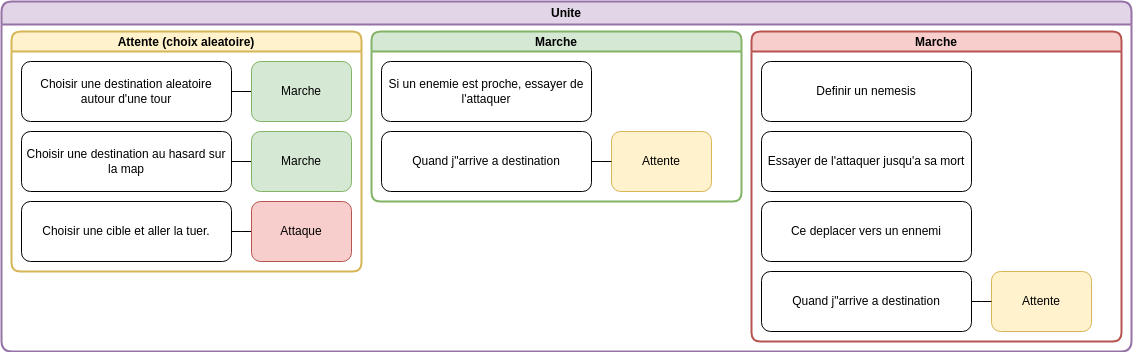

The diagram above was exported from draw.io. Its source (the exported page's mxGraphModel, read from the mxfile embedded in the PNG):
<mxGraphModel dx="923" dy="605" grid="1" gridSize="10" guides="1" tooltips="1" connect="1" arrows="1" fold="1" page="1" pageScale="1" pageWidth="3300" pageHeight="4681" background="none" math="0" shadow="0">
  <root>
    <mxCell id="0" />
    <mxCell id="1" parent="0" />
    <mxCell id="zwgW6ngFuWu30HMtUHn9-33" value="Unite" style="swimlane;whiteSpace=wrap;html=1;fillColor=#e1d5e7;strokeColor=#9673a6;rounded=1;fillStyle=solid;strokeWidth=2;" parent="1" vertex="1">
      <mxGeometry x="410" y="700" width="1130" height="350" as="geometry" />
    </mxCell>
    <mxCell id="zwgW6ngFuWu30HMtUHn9-34" value="Marche" style="swimlane;startSize=20;horizontal=1;containerType=tree;newEdgeStyle={&quot;edgeStyle&quot;:&quot;elbowEdgeStyle&quot;,&quot;startArrow&quot;:&quot;none&quot;,&quot;endArrow&quot;:&quot;none&quot;};rounded=1;labelBackgroundColor=none;fillColor=#d5e8d4;strokeColor=#82b366;swimlaneFillColor=none;strokeWidth=2;" parent="zwgW6ngFuWu30HMtUHn9-33" vertex="1">
      <mxGeometry x="370" y="30" width="370" height="170" as="geometry">
        <mxRectangle x="10" y="30" width="80" height="30" as="alternateBounds" />
      </mxGeometry>
    </mxCell>
    <UserObject label="Si un enemie est proche, essayer de l'attaquer" treeRoot="1" id="zwgW6ngFuWu30HMtUHn9-36">
      <mxCell style="whiteSpace=wrap;html=1;align=center;treeFolding=1;treeMoving=1;newEdgeStyle={&quot;edgeStyle&quot;:&quot;elbowEdgeStyle&quot;,&quot;startArrow&quot;:&quot;none&quot;,&quot;endArrow&quot;:&quot;none&quot;};rounded=1;glass=0;" parent="zwgW6ngFuWu30HMtUHn9-34" vertex="1">
        <mxGeometry x="10" y="30" width="210" height="60" as="geometry" />
      </mxCell>
    </UserObject>
    <UserObject label="Quand j&quot;arrive a destination" treeRoot="1" id="zwgW6ngFuWu30HMtUHn9-40">
      <mxCell style="whiteSpace=wrap;html=1;align=center;treeFolding=1;treeMoving=1;newEdgeStyle={&quot;edgeStyle&quot;:&quot;elbowEdgeStyle&quot;,&quot;startArrow&quot;:&quot;none&quot;,&quot;endArrow&quot;:&quot;none&quot;};rounded=1;glass=0;" parent="zwgW6ngFuWu30HMtUHn9-34" vertex="1">
        <mxGeometry x="10" y="100" width="210" height="60" as="geometry" />
      </mxCell>
    </UserObject>
    <mxCell id="zwgW6ngFuWu30HMtUHn9-41" value="Attente" style="whiteSpace=wrap;html=1;align=center;verticalAlign=middle;treeFolding=1;treeMoving=1;newEdgeStyle={&quot;edgeStyle&quot;:&quot;elbowEdgeStyle&quot;,&quot;startArrow&quot;:&quot;none&quot;,&quot;endArrow&quot;:&quot;none&quot;};shadow=0;rounded=1;fillColor=#fff2cc;strokeColor=#d6b656;" parent="zwgW6ngFuWu30HMtUHn9-34" vertex="1">
      <mxGeometry x="240" y="100" width="100" height="60" as="geometry" />
    </mxCell>
    <mxCell id="zwgW6ngFuWu30HMtUHn9-42" style="edgeStyle=elbowEdgeStyle;rounded=0;orthogonalLoop=1;jettySize=auto;html=1;startArrow=none;endArrow=none;" parent="zwgW6ngFuWu30HMtUHn9-34" source="zwgW6ngFuWu30HMtUHn9-40" target="zwgW6ngFuWu30HMtUHn9-41" edge="1">
      <mxGeometry relative="1" as="geometry" />
    </mxCell>
    <mxCell id="zwgW6ngFuWu30HMtUHn9-57" value="Attente (choix aleatoire)" style="swimlane;startSize=20;horizontal=1;containerType=tree;newEdgeStyle={&quot;edgeStyle&quot;:&quot;elbowEdgeStyle&quot;,&quot;startArrow&quot;:&quot;none&quot;,&quot;endArrow&quot;:&quot;none&quot;};rounded=1;labelBackgroundColor=none;fillColor=#fff2cc;strokeColor=#d6b656;swimlaneFillColor=none;strokeWidth=2;" parent="zwgW6ngFuWu30HMtUHn9-33" vertex="1">
      <mxGeometry x="10" y="30" width="350" height="240" as="geometry" />
    </mxCell>
    <mxCell id="zwgW6ngFuWu30HMtUHn9-58" style="edgeStyle=elbowEdgeStyle;rounded=0;orthogonalLoop=1;jettySize=auto;html=1;startArrow=none;endArrow=none;" parent="zwgW6ngFuWu30HMtUHn9-57" source="zwgW6ngFuWu30HMtUHn9-59" target="zwgW6ngFuWu30HMtUHn9-60" edge="1">
      <mxGeometry relative="1" as="geometry" />
    </mxCell>
    <UserObject label="Choisir une destination aleatoire autour d'une tour" treeRoot="1" id="zwgW6ngFuWu30HMtUHn9-59">
      <mxCell style="whiteSpace=wrap;html=1;align=center;treeFolding=1;treeMoving=1;newEdgeStyle={&quot;edgeStyle&quot;:&quot;elbowEdgeStyle&quot;,&quot;startArrow&quot;:&quot;none&quot;,&quot;endArrow&quot;:&quot;none&quot;};rounded=1;glass=0;" parent="zwgW6ngFuWu30HMtUHn9-57" vertex="1">
        <mxGeometry x="10" y="30" width="210" height="60" as="geometry" />
      </mxCell>
    </UserObject>
    <mxCell id="zwgW6ngFuWu30HMtUHn9-60" value="Marche" style="whiteSpace=wrap;html=1;align=center;verticalAlign=middle;treeFolding=1;treeMoving=1;newEdgeStyle={&quot;edgeStyle&quot;:&quot;elbowEdgeStyle&quot;,&quot;startArrow&quot;:&quot;none&quot;,&quot;endArrow&quot;:&quot;none&quot;};shadow=0;rounded=1;fillColor=#d5e8d4;strokeColor=#82b366;" parent="zwgW6ngFuWu30HMtUHn9-57" vertex="1">
      <mxGeometry x="240" y="30" width="100" height="60" as="geometry" />
    </mxCell>
    <mxCell id="zwgW6ngFuWu30HMtUHn9-67" style="edgeStyle=elbowEdgeStyle;rounded=0;orthogonalLoop=1;jettySize=auto;html=1;startArrow=none;endArrow=none;" parent="zwgW6ngFuWu30HMtUHn9-57" source="zwgW6ngFuWu30HMtUHn9-68" target="zwgW6ngFuWu30HMtUHn9-69" edge="1">
      <mxGeometry relative="1" as="geometry" />
    </mxCell>
    <UserObject label="Choisir une destination au hasard sur la map" treeRoot="1" id="zwgW6ngFuWu30HMtUHn9-68">
      <mxCell style="whiteSpace=wrap;html=1;align=center;treeFolding=1;treeMoving=1;newEdgeStyle={&quot;edgeStyle&quot;:&quot;elbowEdgeStyle&quot;,&quot;startArrow&quot;:&quot;none&quot;,&quot;endArrow&quot;:&quot;none&quot;};rounded=1;glass=0;" parent="zwgW6ngFuWu30HMtUHn9-57" vertex="1">
        <mxGeometry x="10" y="100" width="210" height="60" as="geometry" />
      </mxCell>
    </UserObject>
    <mxCell id="zwgW6ngFuWu30HMtUHn9-69" value="Marche" style="whiteSpace=wrap;html=1;align=center;verticalAlign=middle;treeFolding=1;treeMoving=1;newEdgeStyle={&quot;edgeStyle&quot;:&quot;elbowEdgeStyle&quot;,&quot;startArrow&quot;:&quot;none&quot;,&quot;endArrow&quot;:&quot;none&quot;};shadow=0;rounded=1;fillColor=#d5e8d4;strokeColor=#82b366;" parent="zwgW6ngFuWu30HMtUHn9-57" vertex="1">
      <mxGeometry x="240" y="100" width="100" height="60" as="geometry" />
    </mxCell>
    <mxCell id="2FEYPH3dbzhSgCSSxdkr-27" style="edgeStyle=elbowEdgeStyle;rounded=0;orthogonalLoop=1;jettySize=auto;html=1;startArrow=none;endArrow=none;" edge="1" parent="zwgW6ngFuWu30HMtUHn9-57" source="2FEYPH3dbzhSgCSSxdkr-28" target="2FEYPH3dbzhSgCSSxdkr-29">
      <mxGeometry relative="1" as="geometry" />
    </mxCell>
    <UserObject label="Choisir une cible et aller la tuer." treeRoot="1" id="2FEYPH3dbzhSgCSSxdkr-28">
      <mxCell style="whiteSpace=wrap;html=1;align=center;treeFolding=1;treeMoving=1;newEdgeStyle={&quot;edgeStyle&quot;:&quot;elbowEdgeStyle&quot;,&quot;startArrow&quot;:&quot;none&quot;,&quot;endArrow&quot;:&quot;none&quot;};rounded=1;glass=0;" vertex="1" parent="zwgW6ngFuWu30HMtUHn9-57">
        <mxGeometry x="10" y="170" width="210" height="60" as="geometry" />
      </mxCell>
    </UserObject>
    <mxCell id="2FEYPH3dbzhSgCSSxdkr-29" value="Attaque" style="whiteSpace=wrap;html=1;align=center;verticalAlign=middle;treeFolding=1;treeMoving=1;newEdgeStyle={&quot;edgeStyle&quot;:&quot;elbowEdgeStyle&quot;,&quot;startArrow&quot;:&quot;none&quot;,&quot;endArrow&quot;:&quot;none&quot;};shadow=0;rounded=1;fillColor=#f8cecc;strokeColor=#b85450;" vertex="1" parent="zwgW6ngFuWu30HMtUHn9-57">
      <mxGeometry x="240" y="170" width="100" height="60" as="geometry" />
    </mxCell>
    <mxCell id="2FEYPH3dbzhSgCSSxdkr-1" value="Marche" style="swimlane;startSize=20;horizontal=1;containerType=tree;newEdgeStyle={&quot;edgeStyle&quot;:&quot;elbowEdgeStyle&quot;,&quot;startArrow&quot;:&quot;none&quot;,&quot;endArrow&quot;:&quot;none&quot;};rounded=1;labelBackgroundColor=none;fillColor=#f8cecc;strokeColor=#b85450;swimlaneFillColor=none;strokeWidth=2;" vertex="1" parent="zwgW6ngFuWu30HMtUHn9-33">
      <mxGeometry x="750" y="30" width="370" height="310" as="geometry">
        <mxRectangle x="10" y="30" width="80" height="30" as="alternateBounds" />
      </mxGeometry>
    </mxCell>
    <UserObject label="Definir un nemesis" treeRoot="1" id="2FEYPH3dbzhSgCSSxdkr-2">
      <mxCell style="whiteSpace=wrap;html=1;align=center;treeFolding=1;treeMoving=1;newEdgeStyle={&quot;edgeStyle&quot;:&quot;elbowEdgeStyle&quot;,&quot;startArrow&quot;:&quot;none&quot;,&quot;endArrow&quot;:&quot;none&quot;};rounded=1;glass=0;" vertex="1" parent="2FEYPH3dbzhSgCSSxdkr-1">
        <mxGeometry x="10" y="30" width="210" height="60" as="geometry" />
      </mxCell>
    </UserObject>
    <UserObject label="Essayer de l'attaquer jusqu'a sa mort" treeRoot="1" id="2FEYPH3dbzhSgCSSxdkr-3">
      <mxCell style="whiteSpace=wrap;html=1;align=center;treeFolding=1;treeMoving=1;newEdgeStyle={&quot;edgeStyle&quot;:&quot;elbowEdgeStyle&quot;,&quot;startArrow&quot;:&quot;none&quot;,&quot;endArrow&quot;:&quot;none&quot;};rounded=1;glass=0;" vertex="1" parent="2FEYPH3dbzhSgCSSxdkr-1">
        <mxGeometry x="10" y="100" width="210" height="60" as="geometry" />
      </mxCell>
    </UserObject>
    <UserObject label="Quand j&quot;arrive a destination" treeRoot="1" id="2FEYPH3dbzhSgCSSxdkr-30">
      <mxCell style="whiteSpace=wrap;html=1;align=center;treeFolding=1;treeMoving=1;newEdgeStyle={&quot;edgeStyle&quot;:&quot;elbowEdgeStyle&quot;,&quot;startArrow&quot;:&quot;none&quot;,&quot;endArrow&quot;:&quot;none&quot;};rounded=1;glass=0;" vertex="1" parent="2FEYPH3dbzhSgCSSxdkr-1">
        <mxGeometry x="10" y="240" width="210" height="60" as="geometry" />
      </mxCell>
    </UserObject>
    <mxCell id="2FEYPH3dbzhSgCSSxdkr-31" value="Attente" style="whiteSpace=wrap;html=1;align=center;verticalAlign=middle;treeFolding=1;treeMoving=1;newEdgeStyle={&quot;edgeStyle&quot;:&quot;elbowEdgeStyle&quot;,&quot;startArrow&quot;:&quot;none&quot;,&quot;endArrow&quot;:&quot;none&quot;};shadow=0;rounded=1;fillColor=#fff2cc;strokeColor=#d6b656;" vertex="1" parent="2FEYPH3dbzhSgCSSxdkr-1">
      <mxGeometry x="240" y="240" width="100" height="60" as="geometry" />
    </mxCell>
    <mxCell id="2FEYPH3dbzhSgCSSxdkr-32" style="edgeStyle=elbowEdgeStyle;rounded=0;orthogonalLoop=1;jettySize=auto;html=1;startArrow=none;endArrow=none;" edge="1" parent="2FEYPH3dbzhSgCSSxdkr-1" source="2FEYPH3dbzhSgCSSxdkr-30" target="2FEYPH3dbzhSgCSSxdkr-31">
      <mxGeometry relative="1" as="geometry" />
    </mxCell>
    <UserObject label="Ce deplacer vers un ennemi" treeRoot="1" id="2FEYPH3dbzhSgCSSxdkr-33">
      <mxCell style="whiteSpace=wrap;html=1;align=center;treeFolding=1;treeMoving=1;newEdgeStyle={&quot;edgeStyle&quot;:&quot;elbowEdgeStyle&quot;,&quot;startArrow&quot;:&quot;none&quot;,&quot;endArrow&quot;:&quot;none&quot;};rounded=1;glass=0;" vertex="1" parent="2FEYPH3dbzhSgCSSxdkr-1">
        <mxGeometry x="10" y="170" width="210" height="60" as="geometry" />
      </mxCell>
    </UserObject>
  </root>
</mxGraphModel>